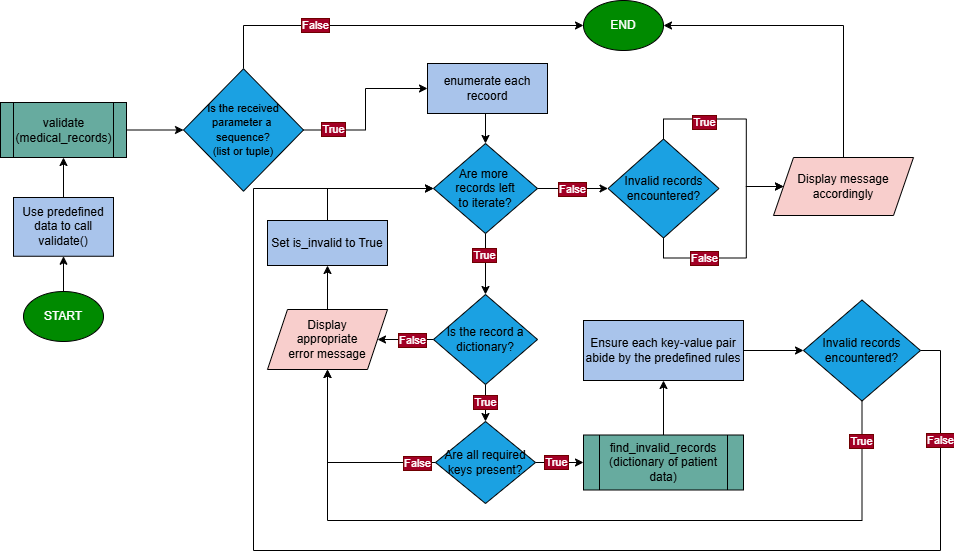

The diagram above was exported from draw.io. Its source (the exported page's mxGraphModel, read from the mxfile embedded in the PNG):
<mxGraphModel dx="1859" dy="1786" grid="1" gridSize="10" guides="1" tooltips="1" connect="1" arrows="1" fold="1" page="1" pageScale="1" pageWidth="827" pageHeight="1169" background="light-dark(#FFFFFF,#808080)" math="0" shadow="0">
  <root>
    <mxCell id="0" />
    <mxCell id="1" parent="0" />
    <mxCell id="CL2vw7RizbsTdwRVyuks-3" edge="1" parent="1" source="CL2vw7RizbsTdwRVyuks-1" style="edgeStyle=orthogonalEdgeStyle;rounded=0;orthogonalLoop=1;jettySize=auto;html=1;exitX=0.5;exitY=0;exitDx=0;exitDy=0;entryX=0.5;entryY=1;entryDx=0;entryDy=0;" target="CL2vw7RizbsTdwRVyuks-2">
      <mxGeometry relative="1" as="geometry" />
    </mxCell>
    <mxCell id="CL2vw7RizbsTdwRVyuks-1" parent="1" style="ellipse;whiteSpace=wrap;html=1;fillColor=#008a00;fontColor=#ffffff;strokeColor=default;" value="START" vertex="1">
      <mxGeometry height="50" width="80" x="10" y="-479" as="geometry" />
    </mxCell>
    <mxCell id="CL2vw7RizbsTdwRVyuks-65" edge="1" parent="1" source="CL2vw7RizbsTdwRVyuks-2" style="edgeStyle=orthogonalEdgeStyle;rounded=0;orthogonalLoop=1;jettySize=auto;html=1;exitX=0.5;exitY=0;exitDx=0;exitDy=0;entryX=0.5;entryY=1;entryDx=0;entryDy=0;" target="CL2vw7RizbsTdwRVyuks-4">
      <mxGeometry relative="1" as="geometry" />
    </mxCell>
    <mxCell id="CL2vw7RizbsTdwRVyuks-2" parent="1" style="whiteSpace=wrap;html=1;fillColor=#A9C4EB;strokeColor=default;" value="Use predefined data&amp;nbsp;&lt;span style=&quot;background-color: transparent; color: light-dark(rgb(0, 0, 0), rgb(255, 255, 255));&quot;&gt;to call validate()&lt;/span&gt;" vertex="1">
      <mxGeometry height="58.75" width="100" y="-573" as="geometry" />
    </mxCell>
    <mxCell id="CL2vw7RizbsTdwRVyuks-7" edge="1" parent="1" source="CL2vw7RizbsTdwRVyuks-4" style="edgeStyle=orthogonalEdgeStyle;rounded=0;orthogonalLoop=1;jettySize=auto;html=1;exitX=1;exitY=0.5;exitDx=0;exitDy=0;entryX=0;entryY=0.5;entryDx=0;entryDy=0;" target="CL2vw7RizbsTdwRVyuks-6">
      <mxGeometry relative="1" as="geometry" />
    </mxCell>
    <mxCell id="CL2vw7RizbsTdwRVyuks-4" parent="1" style="shape=process;whiteSpace=wrap;html=1;backgroundOutline=1;fillColor=#67AB9F;" value="validate&lt;div&gt;(medical_records)&lt;/div&gt;" vertex="1">
      <mxGeometry height="55" width="126" x="-13" y="-668" as="geometry" />
    </mxCell>
    <mxCell id="CL2vw7RizbsTdwRVyuks-9" edge="1" parent="1" source="CL2vw7RizbsTdwRVyuks-6" style="edgeStyle=orthogonalEdgeStyle;rounded=0;orthogonalLoop=1;jettySize=auto;html=1;exitX=0.5;exitY=0;exitDx=0;exitDy=0;entryX=0;entryY=0.5;entryDx=0;entryDy=0;" target="CL2vw7RizbsTdwRVyuks-8">
      <mxGeometry relative="1" as="geometry" />
    </mxCell>
    <mxCell id="CL2vw7RizbsTdwRVyuks-10" connectable="0" parent="CL2vw7RizbsTdwRVyuks-9" style="edgeLabel;html=1;align=center;verticalAlign=middle;resizable=0;points=[];labelBackgroundColor=#a20025;fontColor=#ffffff;labelBorderColor=#6F0000;" value="False" vertex="1">
      <mxGeometry relative="1" x="-0.5771" y="-4" as="geometry">
        <mxPoint x="34" y="-5" as="offset" />
      </mxGeometry>
    </mxCell>
    <mxCell id="CL2vw7RizbsTdwRVyuks-66" edge="1" parent="1" source="CL2vw7RizbsTdwRVyuks-6" style="edgeStyle=orthogonalEdgeStyle;rounded=0;orthogonalLoop=1;jettySize=auto;html=1;exitX=1;exitY=0.5;exitDx=0;exitDy=0;entryX=0;entryY=0.5;entryDx=0;entryDy=0;" target="CL2vw7RizbsTdwRVyuks-11">
      <mxGeometry relative="1" as="geometry" />
    </mxCell>
    <mxCell id="CL2vw7RizbsTdwRVyuks-67" connectable="0" parent="CL2vw7RizbsTdwRVyuks-66" style="edgeLabel;html=1;align=center;verticalAlign=middle;resizable=0;points=[];labelBackgroundColor=#a20025;fontColor=#ffffff;labelBorderColor=#6F0000;" value="True" vertex="1">
      <mxGeometry relative="1" x="-0.3513" y="1" as="geometry">
        <mxPoint x="-25" as="offset" />
      </mxGeometry>
    </mxCell>
    <mxCell id="CL2vw7RizbsTdwRVyuks-6" parent="1" style="rhombus;whiteSpace=wrap;html=1;fillColor=#1BA1E2;fontColor=light-dark(#000000,#FFFFFF);strokeColor=default;fillStyle=auto;labelBorderColor=none;" value="&lt;div&gt;&lt;font style=&quot;font-size: 11px;&quot;&gt;Is the received&lt;/font&gt;&lt;/div&gt;&lt;div&gt;&lt;font style=&quot;&quot;&gt;&lt;font style=&quot;font-size: 11px;&quot;&gt;parameter&amp;nbsp;&lt;/font&gt;&lt;span style=&quot;background-color: transparent; color: light-dark(rgb(0, 0, 0), rgb(255, 255, 255));&quot;&gt;&lt;font style=&quot;font-size: 11px;&quot;&gt;a&lt;/font&gt;&lt;span style=&quot;font-size: 10px;&quot;&gt;&amp;nbsp;&lt;/span&gt;&lt;/span&gt;&lt;/font&gt;&lt;/div&gt;&lt;div&gt;&lt;span style=&quot;background-color: transparent; color: light-dark(rgb(0, 0, 0), rgb(255, 255, 255));&quot;&gt;&lt;font style=&quot;font-size: 11px;&quot;&gt;sequence?&lt;/font&gt;&lt;/span&gt;&lt;/div&gt;&lt;div&gt;&lt;span style=&quot;background-color: transparent; color: light-dark(rgb(0, 0, 0), rgb(255, 255, 255));&quot;&gt;&lt;font style=&quot;font-size: 11px;&quot;&gt;(list or tuple)&lt;/font&gt;&lt;/span&gt;&lt;/div&gt;" vertex="1">
      <mxGeometry height="122.51" width="120" x="170" y="-701.76" as="geometry" />
    </mxCell>
    <mxCell id="CL2vw7RizbsTdwRVyuks-8" parent="1" style="ellipse;whiteSpace=wrap;html=1;fillColor=#008a00;fontColor=#ffffff;strokeColor=default;" value="END" vertex="1">
      <mxGeometry height="50" width="80" x="570" y="-770" as="geometry" />
    </mxCell>
    <mxCell id="CL2vw7RizbsTdwRVyuks-16" edge="1" parent="1" source="CL2vw7RizbsTdwRVyuks-11" style="edgeStyle=orthogonalEdgeStyle;rounded=0;orthogonalLoop=1;jettySize=auto;html=1;exitX=0.5;exitY=1;exitDx=0;exitDy=0;entryX=0.5;entryY=0;entryDx=0;entryDy=0;" target="CL2vw7RizbsTdwRVyuks-14">
      <mxGeometry relative="1" as="geometry" />
    </mxCell>
    <mxCell id="CL2vw7RizbsTdwRVyuks-11" parent="1" style="whiteSpace=wrap;html=1;fillColor=#A9C4EB;" value="enumerate each recoord" vertex="1">
      <mxGeometry height="50" width="120" x="414" y="-707" as="geometry" />
    </mxCell>
    <mxCell id="CL2vw7RizbsTdwRVyuks-19" edge="1" parent="1" source="CL2vw7RizbsTdwRVyuks-14" style="edgeStyle=orthogonalEdgeStyle;rounded=0;orthogonalLoop=1;jettySize=auto;html=1;exitX=0.5;exitY=1;exitDx=0;exitDy=0;entryX=0.5;entryY=0;entryDx=0;entryDy=0;" target="CL2vw7RizbsTdwRVyuks-18">
      <mxGeometry relative="1" as="geometry" />
    </mxCell>
    <mxCell id="CL2vw7RizbsTdwRVyuks-20" connectable="0" parent="CL2vw7RizbsTdwRVyuks-19" style="edgeLabel;html=1;align=center;verticalAlign=middle;resizable=0;points=[];labelBackgroundColor=#a20025;fontColor=#ffffff;labelBorderColor=#6F0000;" value="True" vertex="1">
      <mxGeometry relative="1" x="-0.3131" y="-6" as="geometry">
        <mxPoint x="4" as="offset" />
      </mxGeometry>
    </mxCell>
    <mxCell id="CL2vw7RizbsTdwRVyuks-23" edge="1" parent="1" source="CL2vw7RizbsTdwRVyuks-14" style="edgeStyle=orthogonalEdgeStyle;rounded=0;orthogonalLoop=1;jettySize=auto;html=1;exitX=1;exitY=0.5;exitDx=0;exitDy=0;entryX=0;entryY=0.5;entryDx=0;entryDy=0;" target="CL2vw7RizbsTdwRVyuks-22">
      <mxGeometry relative="1" as="geometry" />
    </mxCell>
    <mxCell id="CL2vw7RizbsTdwRVyuks-38" connectable="0" parent="CL2vw7RizbsTdwRVyuks-23" style="edgeLabel;html=1;align=center;verticalAlign=middle;resizable=0;points=[];labelBackgroundColor=#a20025;fontColor=#ffffff;labelBorderColor=#6F0000;" value="False" vertex="1">
      <mxGeometry relative="1" x="-0.1823" y="3" as="geometry">
        <mxPoint x="5" y="3" as="offset" />
      </mxGeometry>
    </mxCell>
    <mxCell id="CL2vw7RizbsTdwRVyuks-14" parent="1" style="rhombus;whiteSpace=wrap;html=1;fillColor=#1BA1E2;fontColor=light-dark(#000000,#FFFFFF);strokeColor=default;fillStyle=auto;labelBorderColor=none;" value="Are more&amp;nbsp;&lt;div&gt;records left&lt;div&gt;to iterate?&lt;/div&gt;&lt;/div&gt;" vertex="1">
      <mxGeometry height="90" width="104" x="420" y="-627" as="geometry" />
    </mxCell>
    <mxCell id="CL2vw7RizbsTdwRVyuks-36" edge="1" parent="1" source="CL2vw7RizbsTdwRVyuks-18" style="edgeStyle=orthogonalEdgeStyle;rounded=0;orthogonalLoop=1;jettySize=auto;html=1;exitX=0.5;exitY=1;exitDx=0;exitDy=0;entryX=0.5;entryY=0;entryDx=0;entryDy=0;" target="CL2vw7RizbsTdwRVyuks-34">
      <mxGeometry relative="1" as="geometry" />
    </mxCell>
    <mxCell id="CL2vw7RizbsTdwRVyuks-37" connectable="0" parent="CL2vw7RizbsTdwRVyuks-36" style="edgeLabel;html=1;align=center;verticalAlign=middle;resizable=0;points=[];labelBackgroundColor=#a20025;fontColor=#ffffff;labelBorderColor=#6F0000;" value="True" vertex="1">
      <mxGeometry relative="1" x="-0.0926" y="-4" as="geometry">
        <mxPoint x="3" as="offset" />
      </mxGeometry>
    </mxCell>
    <mxCell id="CL2vw7RizbsTdwRVyuks-40" edge="1" parent="1" source="CL2vw7RizbsTdwRVyuks-18" style="edgeStyle=orthogonalEdgeStyle;rounded=0;orthogonalLoop=1;jettySize=auto;html=1;exitX=0;exitY=0.5;exitDx=0;exitDy=0;entryX=1;entryY=0.5;entryDx=0;entryDy=0;" target="CL2vw7RizbsTdwRVyuks-42">
      <mxGeometry relative="1" as="geometry" />
    </mxCell>
    <mxCell id="CL2vw7RizbsTdwRVyuks-41" connectable="0" parent="CL2vw7RizbsTdwRVyuks-40" style="edgeLabel;html=1;align=center;verticalAlign=middle;resizable=0;points=[];labelBackgroundColor=#a20025;fontColor=#ffffff;labelBorderColor=#6F0000;" value="False" vertex="1">
      <mxGeometry relative="1" x="-0.3704" y="1" as="geometry">
        <mxPoint x="-4" y="-1" as="offset" />
      </mxGeometry>
    </mxCell>
    <mxCell id="CL2vw7RizbsTdwRVyuks-18" parent="1" style="rhombus;whiteSpace=wrap;html=1;fillColor=#1BA1E2;fontColor=light-dark(#000000,#FFFFFF);strokeColor=default;fillStyle=auto;labelBorderColor=none;" value="Is the record a dictionary?" vertex="1">
      <mxGeometry height="90" width="104" x="420" y="-476" as="geometry" />
    </mxCell>
    <mxCell id="CL2vw7RizbsTdwRVyuks-28" edge="1" parent="1" source="CL2vw7RizbsTdwRVyuks-22" style="edgeStyle=orthogonalEdgeStyle;rounded=0;orthogonalLoop=1;jettySize=auto;html=1;exitX=0.5;exitY=1;exitDx=0;exitDy=0;entryX=0;entryY=0.5;entryDx=0;entryDy=0;" target="CL2vw7RizbsTdwRVyuks-32">
      <mxGeometry relative="1" as="geometry">
        <mxPoint x="769" y="-517" as="targetPoint" />
      </mxGeometry>
    </mxCell>
    <mxCell id="CL2vw7RizbsTdwRVyuks-31" connectable="0" parent="CL2vw7RizbsTdwRVyuks-28" style="edgeLabel;html=1;align=center;verticalAlign=middle;resizable=0;points=[];labelBackgroundColor=#a20025;fontColor=#ffffff;labelBorderColor=#6F0000;" value="False" vertex="1">
      <mxGeometry relative="1" x="-0.1111" as="geometry">
        <mxPoint x="-34" as="offset" />
      </mxGeometry>
    </mxCell>
    <mxCell id="CL2vw7RizbsTdwRVyuks-29" edge="1" parent="1" source="CL2vw7RizbsTdwRVyuks-22" style="edgeStyle=orthogonalEdgeStyle;rounded=0;orthogonalLoop=1;jettySize=auto;html=1;exitX=0.5;exitY=0;exitDx=0;exitDy=0;entryX=0;entryY=0.5;entryDx=0;entryDy=0;" target="CL2vw7RizbsTdwRVyuks-32">
      <mxGeometry relative="1" as="geometry">
        <mxPoint x="769" y="-657" as="targetPoint" />
      </mxGeometry>
    </mxCell>
    <mxCell id="CL2vw7RizbsTdwRVyuks-30" connectable="0" parent="CL2vw7RizbsTdwRVyuks-29" style="edgeLabel;html=1;align=center;verticalAlign=middle;resizable=0;points=[];labelBackgroundColor=#a20025;fontColor=#ffffff;labelBorderColor=#6F0000;" value="True" vertex="1">
      <mxGeometry relative="1" x="0.0909" y="2" as="geometry">
        <mxPoint x="-44" y="-7" as="offset" />
      </mxGeometry>
    </mxCell>
    <mxCell id="CL2vw7RizbsTdwRVyuks-22" parent="1" style="rhombus;whiteSpace=wrap;html=1;fillColor=#1BA1E2;fontColor=light-dark(#000000,#FFFFFF);strokeColor=default;fillStyle=auto;labelBorderColor=none;" value="Invalid records encountered?" vertex="1">
      <mxGeometry height="99" width="111" x="594.5" y="-631.5" as="geometry" />
    </mxCell>
    <mxCell id="CL2vw7RizbsTdwRVyuks-61" edge="1" parent="1" source="CL2vw7RizbsTdwRVyuks-32" style="edgeStyle=orthogonalEdgeStyle;rounded=0;orthogonalLoop=1;jettySize=auto;html=1;exitX=0.5;exitY=0;exitDx=0;exitDy=0;entryX=1;entryY=0.5;entryDx=0;entryDy=0;" target="CL2vw7RizbsTdwRVyuks-8">
      <mxGeometry relative="1" as="geometry">
        <Array as="points">
          <mxPoint x="830" y="-745" />
        </Array>
      </mxGeometry>
    </mxCell>
    <mxCell id="CL2vw7RizbsTdwRVyuks-32" parent="1" style="shape=parallelogram;perimeter=parallelogramPerimeter;whiteSpace=wrap;html=1;fixedSize=1;fillColor=#F8CECC;strokeColor=default;" value="&lt;div&gt;&lt;div&gt;Display message&lt;/div&gt;&lt;/div&gt;&lt;div&gt;accordingly&lt;/div&gt;" vertex="1">
      <mxGeometry height="58" width="140" x="760" y="-613" as="geometry" />
    </mxCell>
    <mxCell id="CL2vw7RizbsTdwRVyuks-46" edge="1" parent="1" source="CL2vw7RizbsTdwRVyuks-34" style="edgeStyle=orthogonalEdgeStyle;rounded=0;orthogonalLoop=1;jettySize=auto;html=1;exitX=0;exitY=0.5;exitDx=0;exitDy=0;entryX=0.5;entryY=1;entryDx=0;entryDy=0;" target="CL2vw7RizbsTdwRVyuks-42">
      <mxGeometry relative="1" as="geometry" />
    </mxCell>
    <mxCell id="CL2vw7RizbsTdwRVyuks-47" connectable="0" parent="CL2vw7RizbsTdwRVyuks-46" style="edgeLabel;html=1;align=center;verticalAlign=middle;resizable=0;points=[];labelBackgroundColor=#a20025;fontColor=#ffffff;labelBorderColor=#6F0000;" value="False" vertex="1">
      <mxGeometry relative="1" x="-0.2998" y="4" as="geometry">
        <mxPoint x="51" y="-4" as="offset" />
      </mxGeometry>
    </mxCell>
    <mxCell id="CL2vw7RizbsTdwRVyuks-51" edge="1" parent="1" source="CL2vw7RizbsTdwRVyuks-34" style="edgeStyle=orthogonalEdgeStyle;rounded=0;orthogonalLoop=1;jettySize=auto;html=1;exitX=1;exitY=0.5;exitDx=0;exitDy=0;entryX=0;entryY=0.5;entryDx=0;entryDy=0;" target="CL2vw7RizbsTdwRVyuks-48">
      <mxGeometry relative="1" as="geometry" />
    </mxCell>
    <mxCell id="CL2vw7RizbsTdwRVyuks-52" connectable="0" parent="CL2vw7RizbsTdwRVyuks-51" style="edgeLabel;html=1;align=center;verticalAlign=middle;resizable=0;points=[];labelBackgroundColor=#a20025;fontColor=#ffffff;labelBorderColor=#6F0000;" value="True" vertex="1">
      <mxGeometry relative="1" x="-0.2963" y="-4" as="geometry">
        <mxPoint x="3" y="-5" as="offset" />
      </mxGeometry>
    </mxCell>
    <mxCell id="CL2vw7RizbsTdwRVyuks-34" parent="1" style="rhombus;whiteSpace=wrap;html=1;fillColor=#1BA1E2;fontColor=light-dark(#000000,#FFFFFF);strokeColor=default;fillStyle=auto;labelBorderColor=none;" value="Are all required keys present?" vertex="1">
      <mxGeometry height="82" width="100" x="422" y="-349" as="geometry" />
    </mxCell>
    <mxCell id="CL2vw7RizbsTdwRVyuks-45" edge="1" parent="1" source="CL2vw7RizbsTdwRVyuks-39" style="edgeStyle=orthogonalEdgeStyle;rounded=0;orthogonalLoop=1;jettySize=auto;html=1;exitX=0.5;exitY=0;exitDx=0;exitDy=0;entryX=0;entryY=0.5;entryDx=0;entryDy=0;" target="CL2vw7RizbsTdwRVyuks-14">
      <mxGeometry relative="1" as="geometry" />
    </mxCell>
    <mxCell id="CL2vw7RizbsTdwRVyuks-39" parent="1" style="whiteSpace=wrap;html=1;fillColor=#A9C4EB;" value="Set is_invalid to True" vertex="1">
      <mxGeometry height="45" width="120" x="254" y="-550" as="geometry" />
    </mxCell>
    <mxCell id="CL2vw7RizbsTdwRVyuks-44" edge="1" parent="1" source="CL2vw7RizbsTdwRVyuks-42" style="edgeStyle=orthogonalEdgeStyle;rounded=0;orthogonalLoop=1;jettySize=auto;html=1;exitX=0.5;exitY=0;exitDx=0;exitDy=0;" target="CL2vw7RizbsTdwRVyuks-39">
      <mxGeometry relative="1" as="geometry" />
    </mxCell>
    <mxCell id="CL2vw7RizbsTdwRVyuks-42" parent="1" style="shape=parallelogram;perimeter=parallelogramPerimeter;whiteSpace=wrap;html=1;fixedSize=1;fillColor=#F8CECC;strokeColor=default;" value="Display&lt;div&gt;appropriate&lt;/div&gt;&lt;div&gt;error message&lt;/div&gt;" vertex="1">
      <mxGeometry height="60" width="120" x="254" y="-461" as="geometry" />
    </mxCell>
    <mxCell id="CL2vw7RizbsTdwRVyuks-63" edge="1" parent="1" source="CL2vw7RizbsTdwRVyuks-48" style="edgeStyle=orthogonalEdgeStyle;rounded=0;orthogonalLoop=1;jettySize=auto;html=1;exitX=0.5;exitY=0;exitDx=0;exitDy=0;entryX=0.5;entryY=1;entryDx=0;entryDy=0;" target="CL2vw7RizbsTdwRVyuks-53">
      <mxGeometry relative="1" as="geometry" />
    </mxCell>
    <mxCell id="CL2vw7RizbsTdwRVyuks-48" parent="1" style="shape=process;whiteSpace=wrap;html=1;backgroundOutline=1;fillColor=#67AB9F;" value="find_invalid_records&lt;div&gt;(dictionary of patient data)&lt;/div&gt;" vertex="1">
      <mxGeometry height="55" width="160" x="570" y="-335.5" as="geometry" />
    </mxCell>
    <mxCell id="CL2vw7RizbsTdwRVyuks-58" edge="1" parent="1" source="CL2vw7RizbsTdwRVyuks-53" style="edgeStyle=orthogonalEdgeStyle;rounded=0;orthogonalLoop=1;jettySize=auto;html=1;exitX=1;exitY=0.5;exitDx=0;exitDy=0;entryX=0;entryY=0.5;entryDx=0;entryDy=0;" target="CL2vw7RizbsTdwRVyuks-64">
      <mxGeometry relative="1" as="geometry">
        <mxPoint x="820" y="-420.25" as="targetPoint" />
      </mxGeometry>
    </mxCell>
    <mxCell id="CL2vw7RizbsTdwRVyuks-53" parent="1" style="whiteSpace=wrap;html=1;fillColor=#A9C4EB;" value="Ensure each key-value pair abide by the predefined rules" vertex="1">
      <mxGeometry height="60" width="160" x="570" y="-450" as="geometry" />
    </mxCell>
    <mxCell id="CL2vw7RizbsTdwRVyuks-68" edge="1" parent="1" source="CL2vw7RizbsTdwRVyuks-64" style="edgeStyle=orthogonalEdgeStyle;rounded=0;orthogonalLoop=1;jettySize=auto;html=1;exitX=0.5;exitY=1;exitDx=0;exitDy=0;entryX=0.5;entryY=1;entryDx=0;entryDy=0;" target="CL2vw7RizbsTdwRVyuks-42">
      <mxGeometry relative="1" as="geometry">
        <Array as="points">
          <mxPoint x="848" y="-250" />
          <mxPoint x="314" y="-250" />
        </Array>
      </mxGeometry>
    </mxCell>
    <mxCell id="CL2vw7RizbsTdwRVyuks-69" connectable="0" parent="CL2vw7RizbsTdwRVyuks-68" style="edgeLabel;html=1;align=center;verticalAlign=middle;resizable=0;points=[];labelBackgroundColor=#a20025;fontColor=#ffffff;labelBorderColor=#6F0000;" value="True" vertex="1">
      <mxGeometry relative="1" x="-0.8985" y="-1" as="geometry">
        <mxPoint y="-1" as="offset" />
      </mxGeometry>
    </mxCell>
    <mxCell id="CL2vw7RizbsTdwRVyuks-70" edge="1" parent="1" source="CL2vw7RizbsTdwRVyuks-64" style="edgeStyle=orthogonalEdgeStyle;rounded=0;orthogonalLoop=1;jettySize=auto;html=1;exitX=1;exitY=0.5;exitDx=0;exitDy=0;entryX=0;entryY=0.5;entryDx=0;entryDy=0;" target="CL2vw7RizbsTdwRVyuks-14">
      <mxGeometry relative="1" as="geometry">
        <Array as="points">
          <mxPoint x="927" y="-420" />
          <mxPoint x="927" y="-220" />
          <mxPoint x="240" y="-220" />
          <mxPoint x="240" y="-582" />
        </Array>
      </mxGeometry>
    </mxCell>
    <mxCell id="CL2vw7RizbsTdwRVyuks-71" connectable="0" parent="CL2vw7RizbsTdwRVyuks-70" style="edgeLabel;html=1;align=center;verticalAlign=middle;resizable=0;points=[];labelBackgroundColor=#a20025;fontColor=#ffffff;labelBorderColor=#6F0000;" value="False" vertex="1">
      <mxGeometry relative="1" x="-0.8463" y="-5" as="geometry">
        <mxPoint x="4" y="-2" as="offset" />
      </mxGeometry>
    </mxCell>
    <mxCell id="CL2vw7RizbsTdwRVyuks-64" parent="1" style="rhombus;whiteSpace=wrap;html=1;fillColor=#1BA1E2;fontColor=light-dark(#000000,#FFFFFF);strokeColor=default;fillStyle=auto;labelBorderColor=none;" value="Invalid records encountered?" vertex="1">
      <mxGeometry height="101" width="117" x="790" y="-470.5" as="geometry" />
    </mxCell>
  </root>
</mxGraphModel>